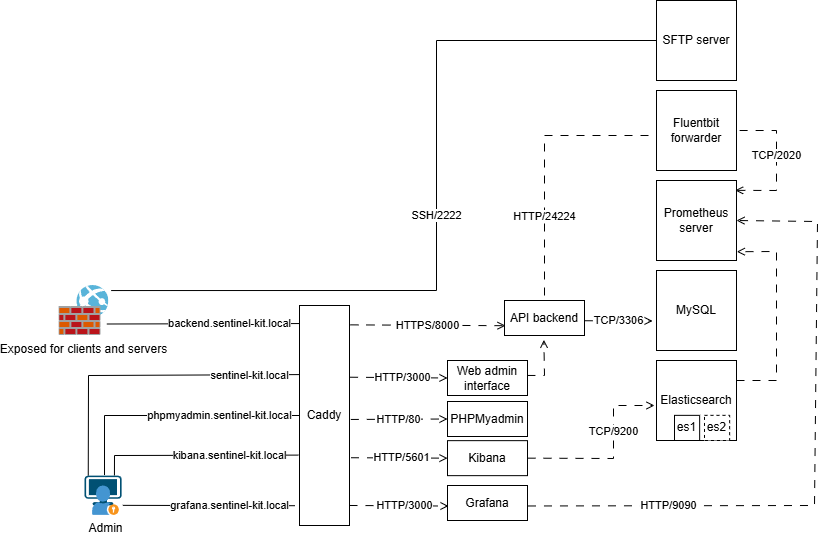

The diagram above was exported from draw.io. Its source (the exported page's mxGraphModel, read from the mxfile embedded in the PNG):
<mxGraphModel dx="347" dy="241" grid="1" gridSize="10" guides="1" tooltips="1" connect="1" arrows="1" fold="1" page="1" pageScale="1" pageWidth="827" pageHeight="1169" math="0" shadow="0">
  <root>
    <mxCell id="0" />
    <mxCell id="1" parent="0" />
    <mxCell id="Qc-hWTABgJfMlgLVvBqK-1" value="Fluentbit forwarder" style="whiteSpace=wrap;html=1;aspect=fixed;" parent="1" vertex="1">
      <mxGeometry x="657" y="125" width="80" height="80" as="geometry" />
    </mxCell>
    <mxCell id="Qc-hWTABgJfMlgLVvBqK-2" value="Prometheus server" style="whiteSpace=wrap;html=1;aspect=fixed;" parent="1" vertex="1">
      <mxGeometry x="657" y="215" width="80" height="80" as="geometry" />
    </mxCell>
    <mxCell id="Qc-hWTABgJfMlgLVvBqK-3" value="MySQL" style="whiteSpace=wrap;html=1;aspect=fixed;" parent="1" vertex="1">
      <mxGeometry x="657" y="305" width="80" height="80" as="geometry" />
    </mxCell>
    <mxCell id="Qc-hWTABgJfMlgLVvBqK-4" value="Elasticsearch" style="whiteSpace=wrap;html=1;aspect=fixed;" parent="1" vertex="1">
      <mxGeometry x="657" y="395" width="80" height="80" as="geometry" />
    </mxCell>
    <mxCell id="Qc-hWTABgJfMlgLVvBqK-10" value="HTTP/24224" style="endArrow=none;html=1;rounded=0;curved=0;dashed=1;dashPattern=8 8;" parent="1" edge="1">
      <mxGeometry x="-0.4134" width="50" height="50" relative="1" as="geometry">
        <mxPoint x="545" y="330" as="sourcePoint" />
        <mxPoint x="655" y="170" as="targetPoint" />
        <Array as="points">
          <mxPoint x="545" y="170" />
        </Array>
        <mxPoint as="offset" />
      </mxGeometry>
    </mxCell>
    <mxCell id="Qc-hWTABgJfMlgLVvBqK-12" value="TCP/2020" style="endArrow=none;html=1;rounded=0;exitX=0.983;exitY=0.123;exitDx=0;exitDy=0;curved=0;dashed=1;dashPattern=8 8;startArrow=open;startFill=0;exitPerimeter=0;entryX=1;entryY=0.5;entryDx=0;entryDy=0;" parent="1" source="Qc-hWTABgJfMlgLVvBqK-2" target="Qc-hWTABgJfMlgLVvBqK-1" edge="1">
      <mxGeometry x="0.0743" width="50" height="50" relative="1" as="geometry">
        <mxPoint x="637" y="335" as="sourcePoint" />
        <mxPoint x="754.8200000000002" y="165.1400000000001" as="targetPoint" />
        <Array as="points">
          <mxPoint x="777" y="225" />
          <mxPoint x="777" y="165" />
        </Array>
        <mxPoint as="offset" />
      </mxGeometry>
    </mxCell>
    <mxCell id="Qc-hWTABgJfMlgLVvBqK-13" value="" style="endArrow=open;html=1;rounded=0;exitX=1;exitY=0.25;exitDx=0;exitDy=0;curved=0;dashed=1;dashPattern=8 8;startArrow=none;startFill=0;endFill=0;entryX=1.004;entryY=0.89;entryDx=0;entryDy=0;entryPerimeter=0;" parent="1" source="Qc-hWTABgJfMlgLVvBqK-4" target="Qc-hWTABgJfMlgLVvBqK-2" edge="1">
      <mxGeometry width="50" height="50" relative="1" as="geometry">
        <mxPoint x="753.7040000000002" y="414.9599999999999" as="sourcePoint" />
        <mxPoint x="737" y="265" as="targetPoint" />
        <Array as="points">
          <mxPoint x="777" y="415" />
          <mxPoint x="777" y="286" />
        </Array>
      </mxGeometry>
    </mxCell>
    <mxCell id="Qc-hWTABgJfMlgLVvBqK-22" value="HTTP/9090" style="endArrow=open;html=1;rounded=0;curved=0;dashed=1;dashPattern=8 8;startArrow=none;startFill=0;entryX=1;entryY=0.5;entryDx=0;entryDy=0;endFill=0;exitX=1.006;exitY=0.585;exitDx=0;exitDy=0;exitPerimeter=0;" parent="1" source="Qc-hWTABgJfMlgLVvBqK-100" target="Qc-hWTABgJfMlgLVvBqK-2" edge="1">
      <mxGeometry x="-0.5694" width="50" height="50" relative="1" as="geometry">
        <mxPoint x="738" y="520" as="sourcePoint" />
        <mxPoint x="759.896" y="256.376" as="targetPoint" />
        <Array as="points">
          <mxPoint x="815" y="540" />
          <mxPoint x="818" y="256" />
        </Array>
        <mxPoint as="offset" />
      </mxGeometry>
    </mxCell>
    <mxCell id="Qc-hWTABgJfMlgLVvBqK-26" value="" style="endArrow=open;html=1;rounded=0;entryX=0.492;entryY=1.124;entryDx=0;entryDy=0;dashed=1;dashPattern=8 8;startArrow=none;startFill=0;endFill=0;entryPerimeter=0;exitX=0.999;exitY=0.427;exitDx=0;exitDy=0;exitPerimeter=0;" parent="1" source="Qc-hWTABgJfMlgLVvBqK-86" target="Qc-hWTABgJfMlgLVvBqK-85" edge="1">
      <mxGeometry x="0.25" width="50" height="50" relative="1" as="geometry">
        <mxPoint x="485" y="405" as="sourcePoint" />
        <mxPoint x="545" y="345" as="targetPoint" />
        <Array as="points">
          <mxPoint x="545" y="410" />
        </Array>
        <mxPoint as="offset" />
      </mxGeometry>
    </mxCell>
    <mxCell id="Qc-hWTABgJfMlgLVvBqK-47" value="&lt;div&gt;backend.sentinel-kit.local&lt;/div&gt;" style="endArrow=none;html=1;rounded=0;entryX=0.05;entryY=0.082;entryDx=0;entryDy=0;entryPerimeter=0;exitX=0.96;exitY=0.77;exitDx=0;exitDy=0;exitPerimeter=0;" parent="1" source="Qc-hWTABgJfMlgLVvBqK-45" target="Qc-hWTABgJfMlgLVvBqK-78" edge="1">
      <mxGeometry x="0.2569" width="50" height="50" relative="1" as="geometry">
        <mxPoint x="357" y="535" as="sourcePoint" />
        <mxPoint x="407" y="485" as="targetPoint" />
        <mxPoint as="offset" />
      </mxGeometry>
    </mxCell>
    <mxCell id="Qc-hWTABgJfMlgLVvBqK-48" value="SFTP server" style="whiteSpace=wrap;html=1;aspect=fixed;" parent="1" vertex="1">
      <mxGeometry x="657" y="35" width="80" height="80" as="geometry" />
    </mxCell>
    <mxCell id="Qc-hWTABgJfMlgLVvBqK-49" value="SSH/2222" style="endArrow=none;html=1;rounded=0;entryX=0;entryY=0.5;entryDx=0;entryDy=0;exitX=1.046;exitY=0.101;exitDx=0;exitDy=0;exitPerimeter=0;" parent="1" source="Qc-hWTABgJfMlgLVvBqK-45" target="Qc-hWTABgJfMlgLVvBqK-48" edge="1">
      <mxGeometry x="0.0079" width="50" height="50" relative="1" as="geometry">
        <mxPoint x="247" y="325" as="sourcePoint" />
        <mxPoint x="747" y="325" as="targetPoint" />
        <Array as="points">
          <mxPoint x="437" y="325" />
          <mxPoint x="437" y="75" />
        </Array>
        <mxPoint as="offset" />
      </mxGeometry>
    </mxCell>
    <mxCell id="Qc-hWTABgJfMlgLVvBqK-62" value="TCP/3306" style="endArrow=open;html=1;rounded=0;curved=0;dashed=1;dashPattern=8 8;startArrow=none;startFill=0;endFill=0;entryX=-0.049;entryY=0.631;entryDx=0;entryDy=0;entryPerimeter=0;exitX=1.002;exitY=0.628;exitDx=0;exitDy=0;exitPerimeter=0;" parent="1" target="Qc-hWTABgJfMlgLVvBqK-3" edge="1">
      <mxGeometry width="50" height="50" relative="1" as="geometry">
        <mxPoint x="585.1600000000001" y="355.2399999999999" as="sourcePoint" />
        <mxPoint x="777" y="315" as="targetPoint" />
        <Array as="points" />
      </mxGeometry>
    </mxCell>
    <mxCell id="Qc-hWTABgJfMlgLVvBqK-65" value="&lt;div&gt;sentinel-kit.local&lt;/div&gt;" style="endArrow=none;html=1;rounded=0;entryX=0.013;entryY=0.314;entryDx=0;entryDy=0;entryPerimeter=0;exitX=0.101;exitY=-0.001;exitDx=0;exitDy=0;exitPerimeter=0;" parent="1" source="Qc-hWTABgJfMlgLVvBqK-72" target="Qc-hWTABgJfMlgLVvBqK-78" edge="1">
      <mxGeometry x="0.6751" y="-1" width="50" height="50" relative="1" as="geometry">
        <mxPoint x="89" y="506" as="sourcePoint" />
        <mxPoint x="377" y="444.71" as="targetPoint" />
        <Array as="points">
          <mxPoint x="89" y="410" />
        </Array>
        <mxPoint as="offset" />
      </mxGeometry>
    </mxCell>
    <mxCell id="Qc-hWTABgJfMlgLVvBqK-72" value="" style="points=[[0.03,0.03,0],[0.5,0,0],[0.97,0.03,0],[1,0.4,0],[0.97,0.745,0],[0.5,1,0],[0.03,0.745,0],[0,0.4,0]];verticalLabelPosition=bottom;sketch=0;html=1;verticalAlign=top;aspect=fixed;align=center;pointerEvents=1;shape=mxgraph.cisco19.workstation;fillColor=#005073;strokeColor=none;" parent="1" vertex="1">
      <mxGeometry x="85" y="510.15" width="37.13" height="29.7" as="geometry" />
    </mxCell>
    <mxCell id="Qc-hWTABgJfMlgLVvBqK-69" value="Admin" style="shadow=0;dashed=0;html=1;strokeColor=none;fillColor=#4495D1;labelPosition=center;verticalLabelPosition=bottom;verticalAlign=top;align=center;outlineConnect=0;shape=mxgraph.veeam.portal_admin;" parent="1" vertex="1">
      <mxGeometry x="92.63" y="519.9999999999999" width="26.75" height="29.4" as="geometry" />
    </mxCell>
    <mxCell id="Qc-hWTABgJfMlgLVvBqK-45" value="Exposed for clients and servers" style="image;sketch=0;aspect=fixed;html=1;points=[];align=center;fontSize=12;image=img/lib/mscae/Web_App_Firewall.svg;" parent="1" vertex="1">
      <mxGeometry x="59.379999999999995" y="320" width="50" height="50" as="geometry" />
    </mxCell>
    <mxCell id="Qc-hWTABgJfMlgLVvBqK-78" value="Caddy" style="rounded=0;whiteSpace=wrap;html=1;" parent="1" vertex="1">
      <mxGeometry x="300" y="340" width="50" height="220" as="geometry" />
    </mxCell>
    <mxCell id="Qc-hWTABgJfMlgLVvBqK-80" value="HTTP/80" style="endArrow=open;html=1;rounded=0;entryX=0;entryY=0.5;entryDx=0;entryDy=0;endFill=0;dashed=1;dashPattern=8 8;exitX=1.026;exitY=0.518;exitDx=0;exitDy=0;exitPerimeter=0;" parent="1" source="Qc-hWTABgJfMlgLVvBqK-78" target="Qc-hWTABgJfMlgLVvBqK-89" edge="1">
      <mxGeometry x="-0.0198" width="50" height="50" relative="1" as="geometry">
        <mxPoint x="330" y="454" as="sourcePoint" />
        <mxPoint x="425.00000000000006" y="453.61" as="targetPoint" />
        <mxPoint as="offset" />
      </mxGeometry>
    </mxCell>
    <mxCell id="Qc-hWTABgJfMlgLVvBqK-81" value="HTTPS/8000" style="endArrow=open;html=1;rounded=0;exitX=1.019;exitY=0.088;exitDx=0;exitDy=0;entryX=0.013;entryY=0.69;entryDx=0;entryDy=0;exitPerimeter=0;entryPerimeter=0;endFill=0;dashed=1;dashPattern=8 8;" parent="1" source="Qc-hWTABgJfMlgLVvBqK-78" edge="1">
      <mxGeometry x="-0.0027" width="50" height="50" relative="1" as="geometry">
        <mxPoint x="355" y="390" as="sourcePoint" />
        <mxPoint x="506.03999999999996" y="360.19999999999993" as="targetPoint" />
        <mxPoint as="offset" />
      </mxGeometry>
    </mxCell>
    <mxCell id="Qc-hWTABgJfMlgLVvBqK-85" value="API backend" style="rounded=0;whiteSpace=wrap;html=1;" parent="1" vertex="1">
      <mxGeometry x="505" y="335" width="80" height="35" as="geometry" />
    </mxCell>
    <mxCell id="Qc-hWTABgJfMlgLVvBqK-86" value="Web admin interface" style="rounded=0;whiteSpace=wrap;html=1;" parent="1" vertex="1">
      <mxGeometry x="448" y="395" width="80" height="35" as="geometry" />
    </mxCell>
    <mxCell id="Qc-hWTABgJfMlgLVvBqK-89" value="PHPMyadmin" style="rounded=0;whiteSpace=wrap;html=1;" parent="1" vertex="1">
      <mxGeometry x="448" y="436" width="80" height="35" as="geometry" />
    </mxCell>
    <mxCell id="Qc-hWTABgJfMlgLVvBqK-90" value="HTTP/3000" style="endArrow=open;html=1;rounded=0;entryX=0;entryY=0.5;entryDx=0;entryDy=0;endFill=0;dashed=1;dashPattern=8 8;exitX=1.011;exitY=0.326;exitDx=0;exitDy=0;exitPerimeter=0;" parent="1" source="Qc-hWTABgJfMlgLVvBqK-78" target="Qc-hWTABgJfMlgLVvBqK-86" edge="1">
      <mxGeometry x="0.0737" width="50" height="50" relative="1" as="geometry">
        <mxPoint x="330" y="413" as="sourcePoint" />
        <mxPoint x="405.00000000000006" y="412.57" as="targetPoint" />
        <mxPoint as="offset" />
      </mxGeometry>
    </mxCell>
    <mxCell id="Qc-hWTABgJfMlgLVvBqK-92" value="&lt;div&gt;phpmyadmin.sentinel-kit.local&lt;/div&gt;" style="endArrow=none;html=1;rounded=0;entryX=0;entryY=0.5;entryDx=0;entryDy=0;exitX=0.539;exitY=-0.02;exitDx=0;exitDy=0;exitPerimeter=0;" parent="1" source="Qc-hWTABgJfMlgLVvBqK-72" target="Qc-hWTABgJfMlgLVvBqK-78" edge="1">
      <mxGeometry x="0.3715" width="50" height="50" relative="1" as="geometry">
        <mxPoint x="105" y="510" as="sourcePoint" />
        <mxPoint x="219.69999999999993" y="425.0000000000001" as="targetPoint" />
        <Array as="points">
          <mxPoint x="105" y="450" />
        </Array>
        <mxPoint as="offset" />
      </mxGeometry>
    </mxCell>
    <mxCell id="Qc-hWTABgJfMlgLVvBqK-94" value="Kibana" style="rounded=0;whiteSpace=wrap;html=1;" parent="1" vertex="1">
      <mxGeometry x="448" y="475.15" width="80" height="35" as="geometry" />
    </mxCell>
    <mxCell id="Qc-hWTABgJfMlgLVvBqK-95" value="TCP/9200" style="endArrow=open;html=1;rounded=0;dashed=1;dashPattern=8 8;startArrow=none;startFill=0;endFill=0;exitX=1;exitY=0.5;exitDx=0;exitDy=0;" parent="1" source="Qc-hWTABgJfMlgLVvBqK-94" edge="1">
      <mxGeometry x="0.25" width="50" height="50" relative="1" as="geometry">
        <mxPoint x="555" y="476" as="sourcePoint" />
        <mxPoint x="655" y="440" as="targetPoint" />
        <Array as="points">
          <mxPoint x="614" y="493" />
          <mxPoint x="614" y="440" />
        </Array>
        <mxPoint as="offset" />
      </mxGeometry>
    </mxCell>
    <mxCell id="Qc-hWTABgJfMlgLVvBqK-96" value="HTTP/5601" style="endArrow=open;html=1;rounded=0;entryX=0;entryY=0.5;entryDx=0;entryDy=0;endFill=0;dashed=1;dashPattern=8 8;exitX=1.03;exitY=0.692;exitDx=0;exitDy=0;exitPerimeter=0;" parent="1" source="Qc-hWTABgJfMlgLVvBqK-78" target="Qc-hWTABgJfMlgLVvBqK-94" edge="1">
      <mxGeometry x="0.0556" width="50" height="50" relative="1" as="geometry">
        <mxPoint x="330" y="493" as="sourcePoint" />
        <mxPoint x="405.93" y="492.63" as="targetPoint" />
        <mxPoint as="offset" />
      </mxGeometry>
    </mxCell>
    <mxCell id="Qc-hWTABgJfMlgLVvBqK-97" value="&lt;div&gt;kibana.sentinel-kit.local&lt;/div&gt;" style="endArrow=none;html=1;rounded=0;entryX=-0.023;entryY=0.68;entryDx=0;entryDy=0;exitX=0.806;exitY=-0.007;exitDx=0;exitDy=0;exitPerimeter=0;entryPerimeter=0;" parent="1" source="Qc-hWTABgJfMlgLVvBqK-72" target="Qc-hWTABgJfMlgLVvBqK-78" edge="1">
      <mxGeometry x="0.3243" width="50" height="50" relative="1" as="geometry">
        <mxPoint x="185" y="525.87" as="sourcePoint" />
        <mxPoint x="332" y="470" as="targetPoint" />
        <Array as="points">
          <mxPoint x="115" y="490" />
        </Array>
        <mxPoint as="offset" />
      </mxGeometry>
    </mxCell>
    <mxCell id="Qc-hWTABgJfMlgLVvBqK-99" value="HTTP/3000" style="endArrow=open;html=1;rounded=0;entryX=0.013;entryY=0.587;entryDx=0;entryDy=0;entryPerimeter=0;endFill=0;dashed=1;dashPattern=8 8;exitX=1;exitY=0.909;exitDx=0;exitDy=0;exitPerimeter=0;" parent="1" source="Qc-hWTABgJfMlgLVvBqK-78" target="Qc-hWTABgJfMlgLVvBqK-100" edge="1">
      <mxGeometry x="0.1125" width="50" height="50" relative="1" as="geometry">
        <mxPoint x="330" y="540" as="sourcePoint" />
        <mxPoint x="402.86" y="540.25" as="targetPoint" />
        <mxPoint as="offset" />
      </mxGeometry>
    </mxCell>
    <mxCell id="Qc-hWTABgJfMlgLVvBqK-100" value="Grafana" style="rounded=0;whiteSpace=wrap;html=1;" parent="1" vertex="1">
      <mxGeometry x="448" y="520" width="80" height="35" as="geometry" />
    </mxCell>
    <mxCell id="Qc-hWTABgJfMlgLVvBqK-101" value="&lt;div&gt;grafana.sentinel-kit.local&lt;/div&gt;" style="endArrow=none;html=1;rounded=0;entryX=-0.091;entryY=0.91;entryDx=0;entryDy=0;exitX=1.038;exitY=0.915;exitDx=0;exitDy=0;exitPerimeter=0;entryPerimeter=0;" parent="1" target="Qc-hWTABgJfMlgLVvBqK-78" edge="1">
      <mxGeometry x="0.2394" width="50" height="50" relative="1" as="geometry">
        <mxPoint x="123.34094000000003" y="539.8454999999999" as="sourcePoint" />
        <mxPoint x="245.00000000000006" y="540.08" as="targetPoint" />
        <Array as="points" />
        <mxPoint as="offset" />
      </mxGeometry>
    </mxCell>
    <mxCell id="HsSNUrrYfHEOLtYVl-JZ-1" value="es1" style="whiteSpace=wrap;html=1;aspect=fixed;" parent="1" vertex="1">
      <mxGeometry x="675" y="449.85" width="25.15" height="25.15" as="geometry" />
    </mxCell>
    <mxCell id="HsSNUrrYfHEOLtYVl-JZ-2" value="es2" style="whiteSpace=wrap;html=1;aspect=fixed;dashed=1;" parent="1" vertex="1">
      <mxGeometry x="705" y="449.85" width="25.15" height="25.15" as="geometry" />
    </mxCell>
  </root>
</mxGraphModel>